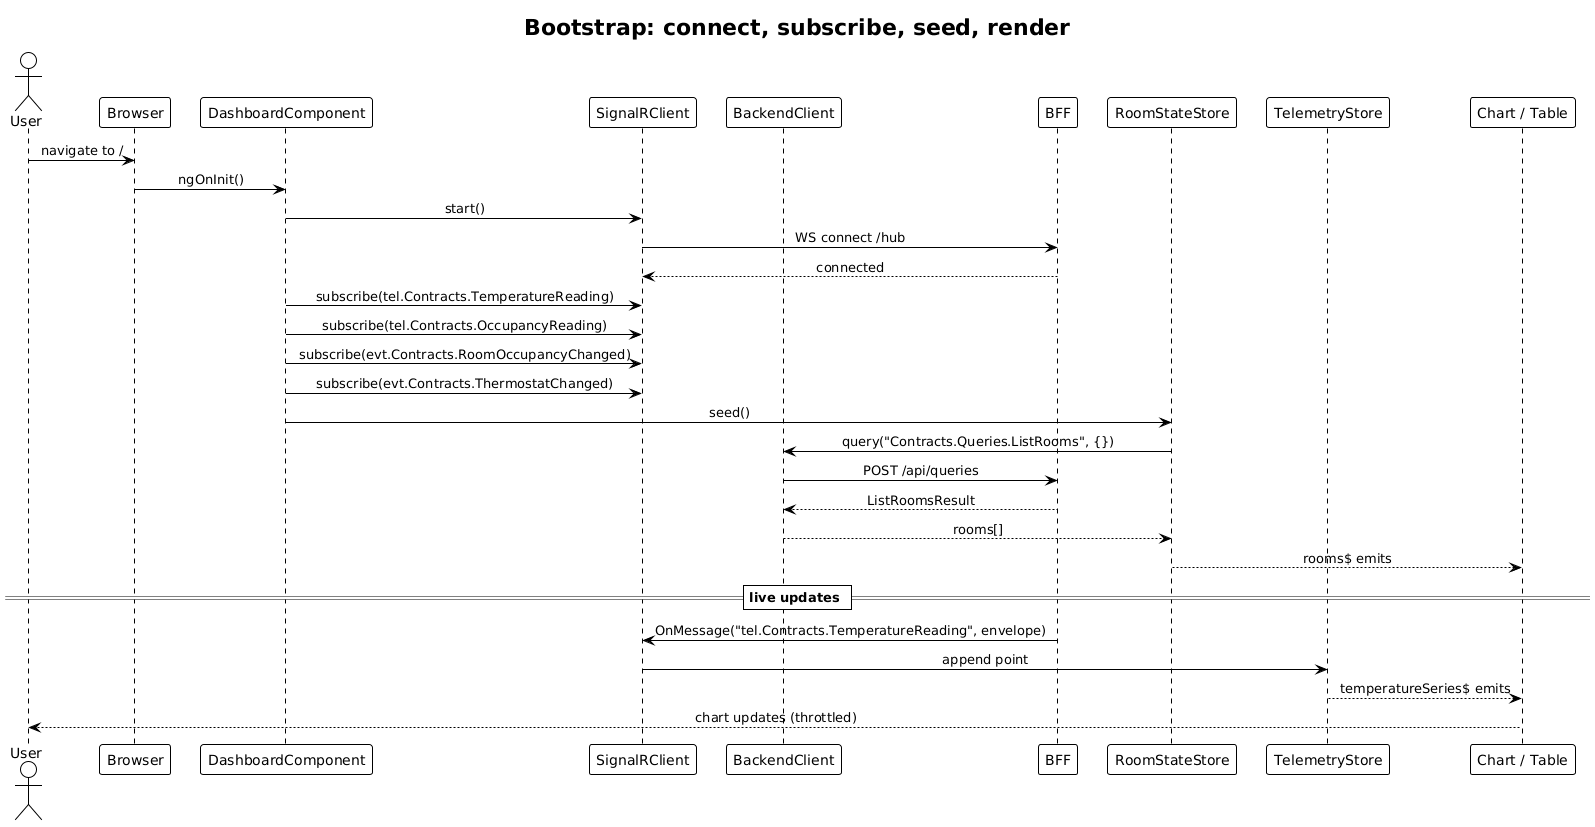

The diagram above was rendered by PlantUML. Its source (embedded in the PNG):
@startuml
!theme plain
skinparam sequenceMessageAlign center

title Bootstrap: connect, subscribe, seed, render

actor User
participant "Browser" as Br
participant "DashboardComponent" as Dash
participant "SignalRClient" as SR
participant "BackendClient" as BC
participant "BFF" as BFF
participant "RoomStateStore" as RS
participant "TelemetryStore" as TS
participant "Chart / Table" as UI

User -> Br: navigate to /
Br -> Dash: ngOnInit()

Dash -> SR: start()
SR -> BFF: WS connect /hub
BFF --> SR: connected

Dash -> SR: subscribe(tel.Contracts.TemperatureReading)
Dash -> SR: subscribe(tel.Contracts.OccupancyReading)
Dash -> SR: subscribe(evt.Contracts.RoomOccupancyChanged)
Dash -> SR: subscribe(evt.Contracts.ThermostatChanged)

Dash -> RS: seed()
RS -> BC: query("Contracts.Queries.ListRooms", {})
BC -> BFF: POST /api/queries
BFF --> BC: ListRoomsResult
BC --> RS: rooms[]
RS --> UI: rooms$ emits

== live updates ==

BFF -> SR: OnMessage("tel.Contracts.TemperatureReading", envelope)
SR -> TS: append point
TS --> UI: temperatureSeries$ emits
UI --> User: chart updates (throttled)
@enduml